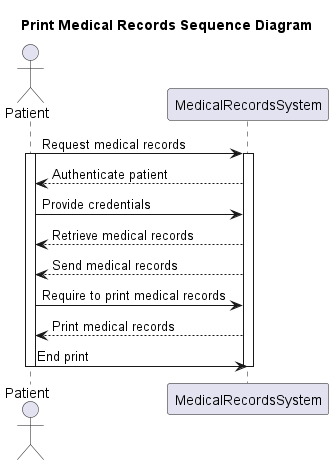

The diagram above was rendered by PlantUML. Its source (embedded in the PNG):
@startuml
title Print Medical Records Sequence Diagram

Actor Patient
participant MedicalRecordsSystem

Patient -> MedicalRecordsSystem : Request medical records
activate Patient
activate MedicalRecordsSystem

MedicalRecordsSystem --> Patient : Authenticate patient
Patient -> MedicalRecordsSystem : Provide credentials


MedicalRecordsSystem --> Patient : Retrieve medical records
MedicalRecordsSystem --> Patient : Send medical records


Patient -> MedicalRecordsSystem : Require to print medical records
MedicalRecordsSystem --> Patient : Print medical records
Patient -> MedicalRecordsSystem : End print

deactivate Patient
deactivate MedicalRecordsSystem
@enduml